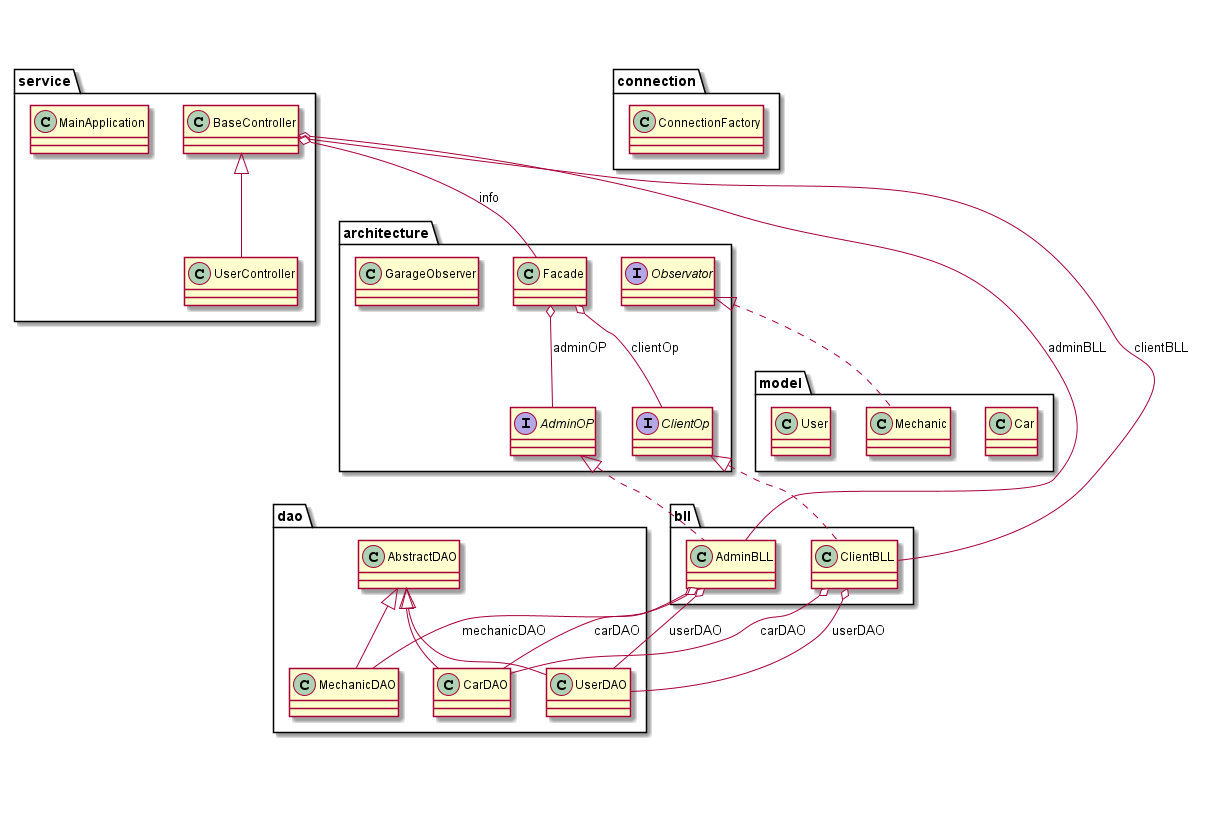

The diagram above was rendered by PlantUML. Its source (embedded in the PNG):
@startuml



title __GARAGE's Class Diagram__\n


    namespace rchitecture {
      interface architecture.AdminOP {
      }
    }

  


    namespace rchitecture {
      interface architecture.ClientOp {
      }
    }

  


    namespace rchitecture {
      class architecture.Facade {
      }
    }

  


    namespace rchitecture {
      class architecture.GarageObserver {
      }
    }

  


    namespace rchitecture {
      interface architecture.Observator {
      }
    }

  


    namespace ll {
      class bll.AdminBLL {
      }
    }

  


    namespace ll {
      class bll.ClientBLL {
      }
    }

  


    namespace onnection {
      class connection.ConnectionFactory {
      }
    }

  


    namespace ao {
      class dao.AbstractDAO {
      }
    }

  


    namespace ao {
      class dao.CarDAO {
      }
    }

  


    namespace ao {
      class dao.MechanicDAO {
      }
    }

  


    namespace ao {
      class dao.UserDAO {
      }
    }

  


    namespace odel {
      class model.Car {
      }
    }

  


    namespace odel {
      class model.Mechanic {
      }
    }

  


    namespace odel {
      class model.User {
      }
    }

  


    namespace ervice {
      class service.BaseController {
      }
    }

  


    namespace ervice {
      class service.MainApplication {
      }
    }

  


    namespace ervice {
      class service.UserController {
      }
    }

  

  architecture.Facade o-- architecture.AdminOP : adminOP
  architecture.Facade o-- architecture.ClientOp : clientOp
  bll.AdminBLL .up.|> architecture.AdminOP
  bll.AdminBLL o-- dao.CarDAO : carDAO
  bll.AdminBLL o-- dao.MechanicDAO : mechanicDAO
  bll.AdminBLL o-- dao.UserDAO : userDAO
  bll.ClientBLL .up.|> architecture.ClientOp
  bll.ClientBLL o-- dao.CarDAO : carDAO
  bll.ClientBLL o-- dao.UserDAO : userDAO
  dao.CarDAO -up-|> dao.AbstractDAO
  dao.MechanicDAO -up-|> dao.AbstractDAO
  dao.UserDAO -up-|> dao.AbstractDAO
  model.Mechanic .up.|> architecture.Observator
  service.BaseController o-- bll.AdminBLL : adminBLL
  service.BaseController o-- bll.ClientBLL : clientBLL
  service.BaseController o-- architecture.Facade : info
  service.UserController -up-|> service.BaseController


right footer


PlantUML diagram generated by SketchIt! (https://bitbucket.org/pmesmeur/sketch.it)
For more information about this tool, please contact philippe.mesmeur@gmail.com
endfooter

@enduml